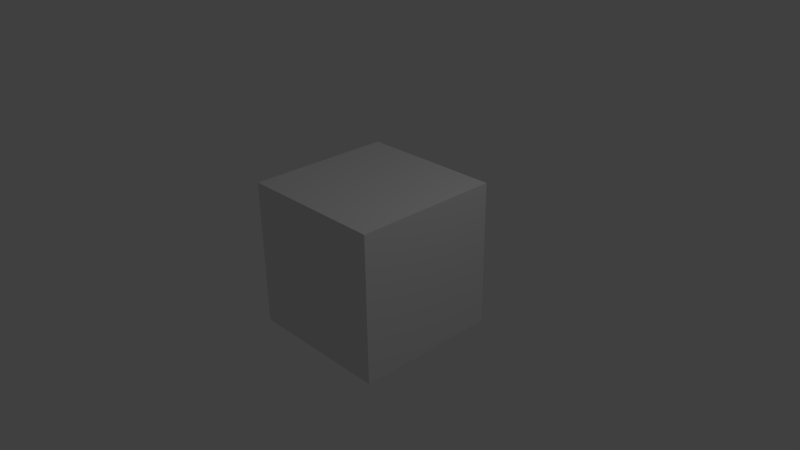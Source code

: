 # Source: TestLuaKeyboard.blend  (saved by Blender 2.79.1; exported with 4.5.12 LTS)
import bpy
from mathutils import Matrix  # noqa: F401  (used for matrix-valued properties, if any)

bpy.ops.wm.read_factory_settings(use_empty=True)
scene = bpy.context.scene
scene.name = 'Scene'

# ---- collections
col_collection_1 = bpy.data.collections.new('Collection 1'); scene.collection.children.link(col_collection_1)

# ---- materials (node trees are filled in below, after node groups)
mat_material = bpy.data.materials.new('Material')
mat_material.alpha_threshold = 0.0
mat_material.roughness = 0.5
mat_material.line_color = (0.0, 0.0, 0.0, 1.0)

# ---- material node trees

# ---- world
world_world = bpy.data.worlds.new('World'); scene.world = world_world
world_world.color = (0.05088, 0.05088, 0.05088)
world_world.use_sun_shadow = False
world_world.sun_shadow_jitter_overblur = 0.0
world_world.cycles.sampling_method = 'NONE'
world_world.cycles.sample_map_resolution = 256

# ---- cameras
cam_camera = bpy.data.cameras.new('Camera')
cam_camera.clip_end = 100.0
cam_camera.lens = 35.0
cam_camera.sensor_width = 32.0
cam_camera.sensor_height = 18.0
cam_camera.ortho_scale = 7.314
cam_camera.dof.focus_distance = 0.0
cam_camera.dof.aperture_fstop = 0.0

# ---- lights
light_lamp = bpy.data.lights.new('Lamp', 'POINT')
light_lamp.transmission_factor = 0.0
light_lamp.cutoff_distance = 30.0
light_lamp.energy = 100.0
light_lamp.shadow_buffer_clip_start = 1.001
light_lamp.shadow_soft_size = 0.1
light_lamp.shadow_maximum_resolution = 0.006
light_lamp.use_absolute_resolution = True
light_lamp.cycles.use_multiple_importance_sampling = False

# ---- meshes
me_cube = bpy.data.meshes.new('Cube')
me_cube.from_pydata([(1.0, 1.0, -1.0), (1.0, -1.0, -1.0), (-1.0, -1.0, -1.0), (-1.0, 1.0, -1.0), (1.0, 1.0, 1.0), (1.0, -1.0, 1.0), (-1.0, -1.0, 1.0), (-1.0, 1.0, 1.0)], [], [(0, 1, 2, 3), (4, 7, 6, 5), (0, 4, 5, 1), (1, 5, 6, 2), (2, 6, 7, 3), (4, 0, 3, 7)])
me_cube.materials.append(mat_material)
me_cube.use_remesh_preserve_volume = False
me_cube.use_remesh_preserve_attributes = False
me_cube.use_mirror_vertex_groups = False
me_cube.update()

# ---- objects
ob_cube = bpy.data.objects.new('Cube', me_cube)
ob_lamp = bpy.data.objects.new('Lamp', light_lamp)
ob_camera = bpy.data.objects.new('Camera', cam_camera)

# ---- transforms, parenting, visibility, modifiers, constraints
ob_cube.location = (0.0, 0.0, 0.0)
ob_cube.lock_rotations_4d = False
ob_cube.empty_display_type = 'ARROWS'
ob_cube.lineart.crease_threshold = 0.0
ob_lamp.location = (4.076, 1.005, 5.904)
ob_lamp.rotation_euler = (0.6503, 0.05522, 1.866)
ob_lamp.lock_rotations_4d = False
ob_lamp.empty_display_type = 'ARROWS'
ob_lamp.color = (0.0, 0.0, 0.0, 0.0)
ob_lamp.lineart.crease_threshold = 0.0
ob_camera.location = (7.481, -6.508, 5.344)
ob_camera.rotation_euler = (1.109, 0.01082, 0.8149)
ob_camera.lock_rotations_4d = False
ob_camera.empty_display_type = 'ARROWS'
ob_camera.color = (0.0, 0.0, 0.0, 0.0)
ob_camera.display_type = 'WIRE'
ob_camera.lineart.crease_threshold = 0.0

# ---- collection membership
col_collection_1.objects.link(ob_cube)
col_collection_1.objects.link(ob_lamp)
col_collection_1.objects.link(ob_camera)

# ---- scene / render settings (as saved in the file)
scene.camera = ob_camera
scene.frame_start = 1; scene.frame_end = 250; scene.frame_set(1)
scene.render.engine = 'BLENDER_EEVEE_NEXT'
scene.render.resolution_percentage = 50
scene.render.dither_intensity = 0.0
scene.cycles.use_denoising = False
scene.cycles.samples = 10
scene.cycles.sampling_pattern = 'TABULATED_SOBOL'
scene.cycles.light_sampling_threshold = 0.0
scene.cycles.use_adaptive_sampling = False
scene.cycles.use_light_tree = False
scene.cycles.blur_glossy = 0.0
scene.cycles.pixel_filter_type = 'GAUSSIAN'
scene.cycles.sample_clamp_indirect = 0.0
scene.view_settings.view_transform = 'Standard'
bpy.context.view_layer.update()
